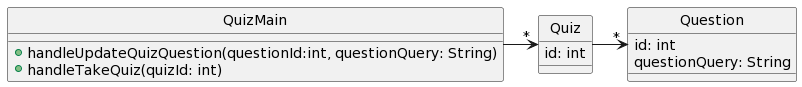

The diagram above was rendered by PlantUML. Its source (embedded in the PNG):
@startuml
skinparam style strictuml



' PlantUML for Online Quiz Solution B

class QuizMain {
   +handleUpdateQuizQuestion(questionId:int, questionQuery: String)
   +handleTakeQuiz(quizId: int)
}

class Quiz {
   id: int
}

class Question {
   id: int
   questionQuery: String
}

QuizMain -right->"*" Quiz
Quiz -right->"*" Question
@enduml